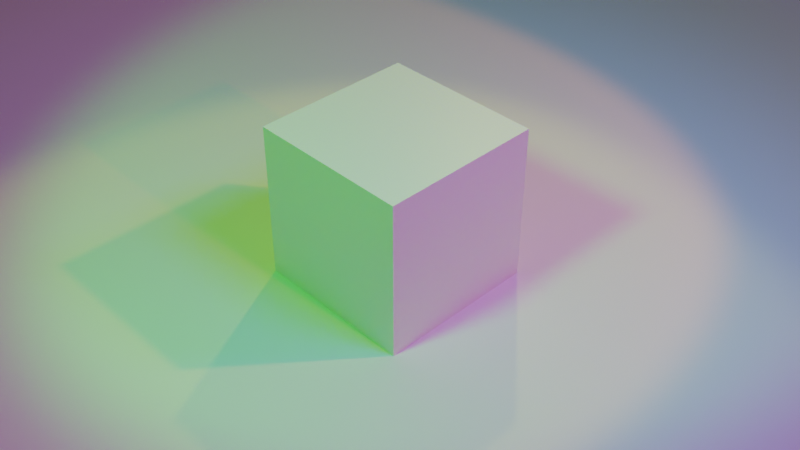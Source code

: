 # Source: Cube.blend  (saved by Blender 2.83.18; exported with 4.5.12 LTS)
import bpy
from mathutils import Matrix  # noqa: F401  (used for matrix-valued properties, if any)

bpy.ops.wm.read_factory_settings(use_empty=True)
scene = bpy.context.scene
scene.name = 'Scene'

# ---- collections
col_collection = bpy.data.collections.new('Collection'); scene.collection.children.link(col_collection)

# ---- materials (node trees are filled in below, after node groups)
mat_material = bpy.data.materials.new('Material')
mat_material.alpha_threshold = 0.0
mat_material.use_transparent_shadow = False
mat_material.line_color = (0.0, 0.0, 0.0, 1.0)

# ---- material node trees
mat_material.use_nodes = True; mat_material.node_tree.nodes.clear()
_N = mat_material.node_tree.nodes; _L = mat_material.node_tree.links
n0 = _N.new('ShaderNodeOutputMaterial'); n0.name = 'Material Output'; n0.location = (300, 300)
n1 = _N.new('ShaderNodeBsdfPrincipled'); n1.name = 'Principled BSDF'; n1.location = (10, 300)
n1.distribution = 'GGX'
n1.subsurface_method = 'BURLEY'
n1.inputs[2].default_value = 0.4
n1.inputs[3].default_value = 1.45
n1.inputs[27].default_value = (0.0, 0.0, 0.0, 1.0)
n1.inputs[28].default_value = 1.0
_L.new(n1.outputs[0], n0.inputs[0])
n0.is_active_output = True

# ---- world
world_world = bpy.data.worlds.new('World'); scene.world = world_world
world_world.use_nodes = True; world_world.node_tree.nodes.clear()
_N = world_world.node_tree.nodes; _L = world_world.node_tree.links
n0 = _N.new('ShaderNodeOutputWorld'); n0.name = 'World Output'; n0.location = (300, 300)
n1 = _N.new('ShaderNodeBackground'); n1.name = 'Background'; n1.location = (10, 300)
n1.inputs[0].default_value = (0.05088, 0.05088, 0.05088, 1.0)
_L.new(n1.outputs[0], n0.inputs[0])
n0.is_active_output = True
world_world.color = (0.05088, 0.05088, 0.05088)
world_world.use_sun_shadow = False
world_world.sun_shadow_jitter_overblur = 0.0

# ---- cameras
cam_camera_001 = bpy.data.cameras.new('Camera.001')

# ---- lights
light_spot = bpy.data.lights.new('Spot', 'SPOT')
light_spot.color = (0.08307, 1.0, 0.0742)
light_spot.transmission_factor = 0.0
light_spot.energy = 2003.0
light_spot.shadow_soft_size = 0.65
light_spot.shadow_maximum_resolution = 0.006
light_spot.use_absolute_resolution = True
light_spot.spot_blend = 0.344
light_spot.spot_size = 1.023
light_spot_001 = bpy.data.lights.new('Spot.001', 'SPOT')
light_spot_001.color = (0.1132, 0.1608, 1.0)
light_spot_001.transmission_factor = 0.0
light_spot_001.energy = 2025.0
light_spot_001.shadow_soft_size = 1.8
light_spot_001.shadow_maximum_resolution = 0.006
light_spot_001.use_absolute_resolution = True
light_spot_001.spot_blend = 0.3366
light_spot_001.spot_size = 1.156
light_spot_002 = bpy.data.lights.new('Spot.002', 'SPOT')
light_spot_002.color = (0.9966, 1.0, 0.06249)
light_spot_002.transmission_factor = 0.0
light_spot_002.energy = 1541.0
light_spot_002.shadow_soft_size = 0.25
light_spot_002.shadow_maximum_resolution = 0.006
light_spot_002.use_absolute_resolution = True
light_spot_002.spot_blend = 0.3216
light_spot_003 = bpy.data.lights.new('Spot.003', 'SPOT')
light_spot_003.color = (1.0, 0.3581, 0.05458)
light_spot_003.transmission_factor = 0.0
light_spot_003.energy = 2777.0
light_spot_003.shadow_soft_size = 0.25
light_spot_003.shadow_maximum_resolution = 0.006
light_spot_003.use_absolute_resolution = True
light_spot_004 = bpy.data.lights.new('Spot.004', 'SPOT')
light_spot_004.color = (0.1858, 0.01252, 1.0)
light_spot_004.transmission_factor = 0.0
light_spot_004.energy = 2101.0
light_spot_004.shadow_soft_size = 1.48
light_spot_004.shadow_maximum_resolution = 0.006
light_spot_004.use_absolute_resolution = True
light_spot_004.spot_size = 1.117
light_spot_005 = bpy.data.lights.new('Spot.005', 'SPOT')
light_spot_005.color = (1.0, 0.0, 0.005013)
light_spot_005.transmission_factor = 0.0
light_spot_005.energy = 2563.0
light_spot_005.shadow_soft_size = 0.25
light_spot_005.shadow_maximum_resolution = 0.006
light_spot_005.use_absolute_resolution = True
light_spot_005.spot_size = 1.319

# ---- meshes
me_cube = bpy.data.meshes.new('Cube')
me_cube.from_pydata([(1.0, 1.0, 1.0), (1.0, 1.0, -1.0), (1.0, -1.0, 1.0), (1.0, -1.0, -1.0), (-1.0, 1.0, 1.0), (-1.0, 1.0, -1.0), (-1.0, -1.0, 1.0), (-1.0, -1.0, -1.0)], [], [(0, 4, 6, 2), (3, 2, 6, 7), (7, 6, 4, 5), (5, 1, 3, 7), (1, 0, 2, 3), (5, 4, 0, 1)])
_uv = me_cube.uv_layers.new(name='UVMap')
_uv.uv.foreach_set('vector', [0.625, 0.5, 0.875, 0.5, 0.875, 0.75, 0.625, 0.75, 0.375, 0.75, 0.625, 0.75, 0.625, 1.0, 0.375, 1.0, 0.375, 0.0, 0.625, 0.0, 0.625, 0.25, 0.375, 0.25, 0.125, 0.5, 0.375, 0.5, 0.375, 0.75, 0.125, 0.75, 0.375, 0.5, 0.625, 0.5, 0.625, 0.75, 0.375, 0.75, 0.375, 0.25, 0.625, 0.25, 0.625, 0.5, 0.375, 0.5])
me_cube.materials.append(mat_material)
me_cube.use_remesh_preserve_volume = False
me_cube.use_remesh_preserve_attributes = False
me_cube.use_mirror_vertex_groups = False
me_cube.update()
me_plane = bpy.data.meshes.new('Plane')
me_plane.from_pydata([(-1.0, -1.0, 0.0), (1.0, -1.0, 0.0), (-1.0, 1.0, 0.0), (1.0, 1.0, 0.0)], [], [(0, 1, 3, 2)])
_uv = me_plane.uv_layers.new(name='UVMap')
_uv.uv.foreach_set('vector', [0.0, 0.0, 1.0, 0.0, 1.0, 1.0, 0.0, 1.0])
me_plane.use_remesh_fix_poles = True
me_plane.use_remesh_preserve_attributes = False
me_plane.use_mirror_vertex_groups = False
me_plane.update()

# ---- curves / text
cu_beziercircle = bpy.data.curves.new('BezierCircle', 'CURVE')
cu_beziercircle.dimensions = '3D'
_sp = cu_beziercircle.splines.new('BEZIER'); _sp.bezier_points.add(3)
_sp.bezier_points.foreach_set('co', [-1.0, 0.0, 0.0, 0.0, 1.0, 0.0, 1.0, 0.0, 0.0, 0.0, -1.0, 0.0])
_sp.bezier_points.foreach_set('handle_left', [-1.0, -0.5521, 0.0, -0.5521, 1.0, 0.0, 1.0, 0.5521, 0.0, 0.5521, -1.0, 0.0])
_sp.bezier_points.foreach_set('handle_right', [-1.0, 0.5521, 0.0, 0.5521, 1.0, 0.0, 1.0, -0.5521, 0.0, -0.5521, -1.0, 0.0])
for _p, _l, _r in zip(_sp.bezier_points, ['AUTO', 'AUTO', 'AUTO', 'AUTO'], ['AUTO', 'AUTO', 'AUTO', 'AUTO']): _p.handle_left_type = _l; _p.handle_right_type = _r
_sp.order_u = 0
_sp.order_v = 0
_sp.use_cyclic_u = True
cu_beziercircle.use_path = True
cu_beziercircle.use_path_clamp = True
cu_beziercircle.fill_mode = 'FULL'

# ---- objects
ob_cube = bpy.data.objects.new('Cube', me_cube)
ob_beziercircle = bpy.data.objects.new('BezierCircle', cu_beziercircle)
ob_spot = bpy.data.objects.new('Spot', light_spot)
ob_plane = bpy.data.objects.new('Plane', me_plane)
ob_spot_001 = bpy.data.objects.new('Spot.001', light_spot_001)
ob_camera = bpy.data.objects.new('Camera', cam_camera_001)
ob_spot_002 = bpy.data.objects.new('Spot.002', light_spot_002)
ob_spot_003 = bpy.data.objects.new('Spot.003', light_spot_003)
ob_spot_004 = bpy.data.objects.new('Spot.004', light_spot_004)
ob_spot_005 = bpy.data.objects.new('Spot.005', light_spot_005)

# ---- transforms, parenting, visibility, modifiers, constraints
ob_cube.location = (0.0, 0.0, 0.9831)
ob_cube.lock_rotations_4d = False
ob_cube.empty_display_type = 'ARROWS'
ob_cube.lineart.crease_threshold = 0.0
ob_beziercircle.location = (0.0, 0.0, 0.0)
ob_beziercircle.lineart.crease_threshold = 0.0
ob_spot.location = (5.5, 0.0, 8.235)
ob_spot.rotation_euler = (-0.115, 0.6713, -0.04014)
ob_spot.lineart.crease_threshold = 0.0
ob_plane.location = (0.0, 0.0, 0.0)
ob_plane.scale = (11.76, 11.76, 11.76)
ob_plane.lineart.crease_threshold = 0.0
ob_spot_001.location = (-0.7468, 5.829, 9.841)
ob_spot_001.rotation_euler = (-0.537, -0.01435, 0.05431)
ob_spot_001.lineart.crease_threshold = 0.0
ob_camera.location = (6.942, 7.231, 8.305)
ob_camera.rotation_euler = (0.9208, 9.016e-07, 2.372)
ob_camera.lineart.crease_threshold = 0.0
ob_spot_002.location = (-9.28, -6.186, 11.17)
ob_spot_002.rotation_euler = (0.4019, -0.8519, 0.04122)
ob_spot_002.lineart.crease_threshold = 0.0
ob_spot_003.location = (-7.55, 7.873, 11.54)
ob_spot_003.rotation_euler = (-0.6534, -0.7073, -0.05804)
ob_spot_003.lineart.crease_threshold = 0.0
ob_spot_004.location = (-10.39, 11.22, 13.66)
ob_spot_004.rotation_euler = (-0.6379, -0.3126, 0.104)
ob_spot_004.lineart.crease_threshold = 0.0
ob_spot_005.location = (0.1017, 18.24, 11.59)
ob_spot_005.rotation_euler = (-1.168, 0.2535, -0.128)
ob_spot_005.lineart.crease_threshold = 0.0

# ---- collection membership
col_collection.objects.link(ob_cube)
col_collection.objects.link(ob_beziercircle)
col_collection.objects.link(ob_spot)
col_collection.objects.link(ob_plane)
col_collection.objects.link(ob_spot_001)
col_collection.objects.link(ob_camera)
col_collection.objects.link(ob_spot_002)
col_collection.objects.link(ob_spot_003)
col_collection.objects.link(ob_spot_004)
col_collection.objects.link(ob_spot_005)

# ---- scene / render settings (as saved in the file)
scene.camera = ob_camera
scene.frame_start = 1; scene.frame_end = 250; scene.frame_set(1)
scene.render.engine = 'BLENDER_EEVEE_NEXT'
scene.cycles.use_denoising = False
scene.cycles.samples = 128
scene.cycles.sampling_pattern = 'TABULATED_SOBOL'
scene.cycles.use_adaptive_sampling = False
scene.cycles.use_light_tree = False
scene.view_settings.view_transform = 'Filmic'
bpy.context.view_layer.update()
